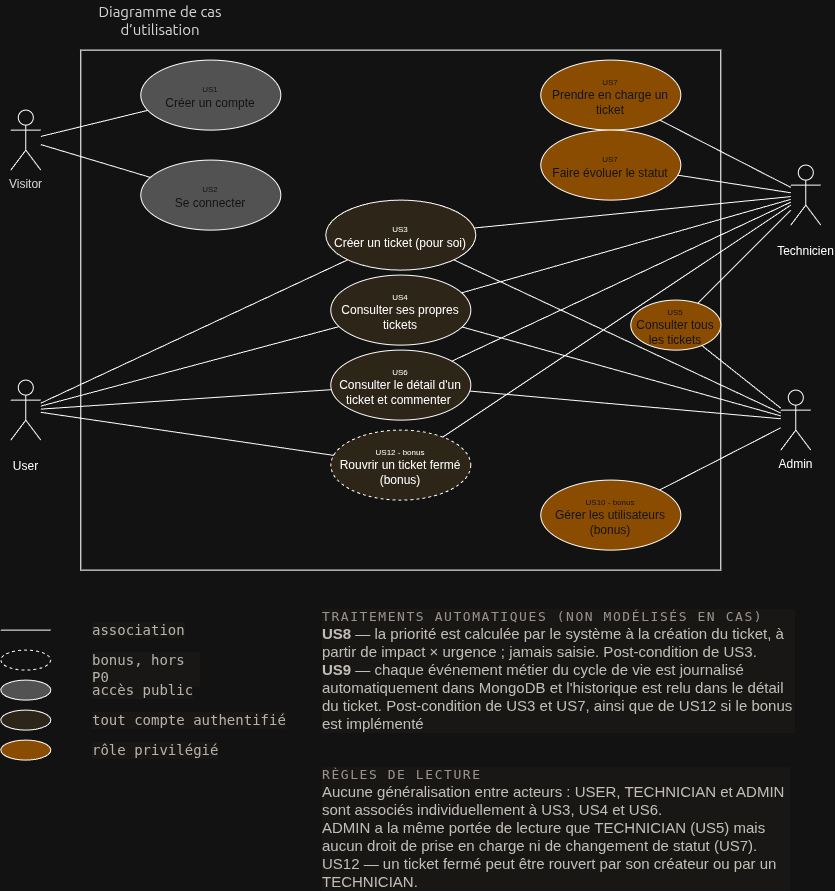

The diagram above was exported from draw.io. Its source (the exported page's mxGraphModel, read from the mxfile embedded in the PNG):
<mxGraphModel dx="1664" dy="924" grid="1" gridSize="10" guides="1" tooltips="1" connect="1" arrows="1" fold="1" page="1" pageScale="1" pageWidth="2336" pageHeight="1654" math="0" shadow="0">
  <root>
    <mxCell id="0" />
    <mxCell id="1" parent="0" />
    <mxCell id="ph7hcdntUQvzkOwIg5Cm-2" parent="1" style="text;html=1;whiteSpace=wrap;strokeColor=none;fillColor=none;align=center;verticalAlign=middle;rounded=0;" value="&lt;span style=&quot;font-family: anthropic-sans, system-ui, &amp;quot;Segoe UI&amp;quot;, Roboto, Helvetica, Arial, sans-serif, ui-sans-serif, system-ui, -apple-system, &amp;quot;Segoe UI&amp;quot;, Roboto, sans-serif; font-size: 15px; text-align: start; white-space: pre-wrap; color: rgb(29, 28, 28);&quot;&gt;Diagramme de cas d’utilisation&lt;/span&gt;" vertex="1">
      <mxGeometry height="40" width="160" x="560" y="150" as="geometry" />
    </mxCell>
    <mxCell id="ph7hcdntUQvzkOwIg5Cm-4" parent="1" style="shape=umlActor;verticalLabelPosition=bottom;verticalAlign=top;html=1;" value="&lt;span style=&quot;font-family: anthropic-sans, -apple-system, BlinkMacSystemFont, &amp;quot;Segoe UI&amp;quot;, sans-serif; text-align: start; color: rgb(29, 28, 28);&quot;&gt;Visitor&lt;/span&gt;" vertex="1">
      <mxGeometry height="60" width="30" x="490" y="260" as="geometry" />
    </mxCell>
    <mxCell id="ph7hcdntUQvzkOwIg5Cm-5" parent="1" style="shape=umlActor;verticalLabelPosition=bottom;verticalAlign=top;html=1;" value="&lt;p&gt;User&lt;/p&gt;" vertex="1">
      <mxGeometry height="60" width="30" x="490" y="530" as="geometry" />
    </mxCell>
    <mxCell id="ph7hcdntUQvzkOwIg5Cm-6" parent="1" style="shape=umlActor;verticalLabelPosition=bottom;verticalAlign=top;html=1;" value="&lt;p dir=&quot;auto&quot;&gt;Technicien&lt;/p&gt;" vertex="1">
      <mxGeometry height="60" width="30" x="1270" y="315" as="geometry" />
    </mxCell>
    <mxCell id="ph7hcdntUQvzkOwIg5Cm-7" parent="1" style="shape=umlActor;verticalLabelPosition=bottom;verticalAlign=top;html=1;" value="Admin" vertex="1">
      <mxGeometry height="60" width="30" x="1260" y="540" as="geometry" />
    </mxCell>
    <mxCell id="ph7hcdntUQvzkOwIg5Cm-9" parent="1" style="whiteSpace=wrap;html=1;" value="" vertex="1">
      <mxGeometry height="520" width="640" x="560" y="200" as="geometry" />
    </mxCell>
    <mxCell id="ph7hcdntUQvzkOwIg5Cm-13" parent="1" style="ellipse;whiteSpace=wrap;html=1;fillColor=light-dark(#28696A,#525252);" value="&lt;span style=&quot;color: rgb(255, 255, 255);&quot;&gt;&lt;font style=&quot;font-size: 8px;&quot;&gt;US1&lt;/font&gt;&lt;br&gt;Créer un compte&lt;/span&gt;" vertex="1">
      <mxGeometry height="70" width="140" x="620" y="210" as="geometry" />
    </mxCell>
    <mxCell id="ph7hcdntUQvzkOwIg5Cm-14" parent="1" style="ellipse;whiteSpace=wrap;html=1;fillColor=light-dark(#28696A,#525252);" value="&lt;span style=&quot;color: rgb(255, 255, 255);&quot;&gt;&lt;font style=&quot;font-size: 8px;&quot;&gt;US2&lt;/font&gt;&lt;br&gt;Se connecter&lt;/span&gt;" vertex="1">
      <mxGeometry height="70" width="140" x="620" y="310" as="geometry" />
    </mxCell>
    <mxCell id="ph7hcdntUQvzkOwIg5Cm-17" edge="1" parent="1" source="ph7hcdntUQvzkOwIg5Cm-4" style="endArrow=none;html=1;rounded=0;" target="ph7hcdntUQvzkOwIg5Cm-13" value="">
      <mxGeometry height="50" relative="1" width="50" as="geometry">
        <mxPoint x="700" y="380" as="sourcePoint" />
        <mxPoint x="750" y="330" as="targetPoint" />
      </mxGeometry>
    </mxCell>
    <mxCell id="ph7hcdntUQvzkOwIg5Cm-18" edge="1" parent="1" source="ph7hcdntUQvzkOwIg5Cm-4" style="endArrow=none;html=1;rounded=0;" target="ph7hcdntUQvzkOwIg5Cm-14" value="">
      <mxGeometry height="50" relative="1" width="50" as="geometry">
        <mxPoint x="620" y="315" as="sourcePoint" />
        <mxPoint x="832" y="290" as="targetPoint" />
      </mxGeometry>
    </mxCell>
    <mxCell id="ph7hcdntUQvzkOwIg5Cm-19" parent="1" style="ellipse;whiteSpace=wrap;html=1;fillColor=#F0E6D7;" value="&lt;font style=&quot;font-size: 8px;&quot;&gt;US3&lt;/font&gt;&lt;br&gt;Créer un ticket (pour soi)" vertex="1">
      <mxGeometry height="70" width="150" x="805" y="350" as="geometry" />
    </mxCell>
    <mxCell id="ph7hcdntUQvzkOwIg5Cm-20" parent="1" style="ellipse;whiteSpace=wrap;html=1;fillColor=#F0E6D7;" value="&lt;font style=&quot;font-size: 8px;&quot;&gt;US4&lt;/font&gt;&lt;br&gt;Consulter ses propres tickets" vertex="1">
      <mxGeometry height="70" width="140" x="810" y="425" as="geometry" />
    </mxCell>
    <mxCell id="ph7hcdntUQvzkOwIg5Cm-21" parent="1" style="ellipse;whiteSpace=wrap;html=1;fillColor=#F4AE3F;" value="&lt;font style=&quot;font-size: 8px; color: rgb(255, 255, 255);&quot;&gt;US7&lt;br&gt;&lt;span style=&quot;font-size: 12px;&quot;&gt;Prendre en charge un ticket&lt;/span&gt;&lt;/font&gt;" vertex="1">
      <mxGeometry height="70" width="140" x="1020" y="210" as="geometry" />
    </mxCell>
    <mxCell id="ph7hcdntUQvzkOwIg5Cm-22" parent="1" style="ellipse;whiteSpace=wrap;html=1;fillColor=#F0E6D7;" value="&lt;font style=&quot;font-size: 8px;&quot;&gt;US6&lt;/font&gt;&lt;br&gt;Consulter le détail d'un ticket et commenter&amp;nbsp;" vertex="1">
      <mxGeometry height="70" width="140" x="810" y="500" as="geometry" />
    </mxCell>
    <mxCell id="ph7hcdntUQvzkOwIg5Cm-24" parent="1" style="ellipse;whiteSpace=wrap;html=1;fillColor=#F4AE3F;" value="&lt;span style=&quot;color: rgb(255, 255, 255);&quot;&gt;&lt;font style=&quot;font-size: 8px;&quot;&gt;US7&lt;/font&gt;&lt;br&gt;Faire évoluer le statut&lt;/span&gt;" vertex="1">
      <mxGeometry height="70" width="140" x="1020" y="280" as="geometry" />
    </mxCell>
    <mxCell id="ph7hcdntUQvzkOwIg5Cm-25" parent="1" style="ellipse;whiteSpace=wrap;html=1;fillColor=#F4AE3F;" value="&lt;span style=&quot;color: rgb(255, 255, 255);&quot;&gt;&lt;span style=&quot;font-size: 8px;&quot;&gt;US5&lt;/span&gt;&lt;br&gt;Consulter tous les tickets&lt;/span&gt;" vertex="1">
      <mxGeometry height="50" width="90" x="1110" y="450" as="geometry" />
    </mxCell>
    <mxCell id="ph7hcdntUQvzkOwIg5Cm-26" parent="1" style="ellipse;whiteSpace=wrap;html=1;dashed=1;fillColor=#F0E6D7;" value="&lt;span style=&quot;font-size: 8px;&quot;&gt;US12 - bonus&lt;/span&gt;&lt;br&gt;Rouvrir un ticket fermé (bonus)" vertex="1">
      <mxGeometry height="70" width="140" x="810" y="580" as="geometry" />
    </mxCell>
    <mxCell id="ph7hcdntUQvzkOwIg5Cm-27" parent="1" style="ellipse;whiteSpace=wrap;html=1;fillColor=#F4AE3F;" value="&lt;span style=&quot;color: rgb(255, 255, 255);&quot;&gt;&lt;span style=&quot;font-size: 8px;&quot;&gt;US10 - bonus&lt;/span&gt;&lt;br&gt;Gérer les utilisateurs (bonus)&lt;/span&gt;" vertex="1">
      <mxGeometry height="70" width="140" x="1020" y="630" as="geometry" />
    </mxCell>
    <mxCell id="ph7hcdntUQvzkOwIg5Cm-28" edge="1" parent="1" source="ph7hcdntUQvzkOwIg5Cm-5" style="endArrow=none;html=1;rounded=0;" target="ph7hcdntUQvzkOwIg5Cm-19" value="">
      <mxGeometry height="50" relative="1" width="50" as="geometry">
        <mxPoint x="550" y="440" as="sourcePoint" />
        <mxPoint x="840" y="350" as="targetPoint" />
      </mxGeometry>
    </mxCell>
    <mxCell id="ph7hcdntUQvzkOwIg5Cm-31" edge="1" parent="1" source="ph7hcdntUQvzkOwIg5Cm-5" style="endArrow=none;html=1;rounded=0;" target="ph7hcdntUQvzkOwIg5Cm-20" value="">
      <mxGeometry height="50" relative="1" width="50" as="geometry">
        <mxPoint x="660" y="420" as="sourcePoint" />
        <mxPoint x="710" y="370" as="targetPoint" />
      </mxGeometry>
    </mxCell>
    <mxCell id="ph7hcdntUQvzkOwIg5Cm-33" edge="1" parent="1" source="ph7hcdntUQvzkOwIg5Cm-27" style="endArrow=none;html=1;rounded=0;" target="ph7hcdntUQvzkOwIg5Cm-7" value="">
      <mxGeometry height="50" relative="1" width="50" as="geometry">
        <mxPoint x="1020" y="630" as="sourcePoint" />
        <mxPoint x="1070" y="580" as="targetPoint" />
      </mxGeometry>
    </mxCell>
    <mxCell id="ph7hcdntUQvzkOwIg5Cm-34" edge="1" parent="1" source="ph7hcdntUQvzkOwIg5Cm-7" style="endArrow=none;html=1;rounded=0;" target="ph7hcdntUQvzkOwIg5Cm-25" value="">
      <mxGeometry height="50" relative="1" width="50" as="geometry">
        <mxPoint x="1020" y="570" as="sourcePoint" />
        <mxPoint x="1070" y="520" as="targetPoint" />
      </mxGeometry>
    </mxCell>
    <mxCell id="ph7hcdntUQvzkOwIg5Cm-35" edge="1" parent="1" source="ph7hcdntUQvzkOwIg5Cm-24" style="endArrow=none;html=1;rounded=0;" target="ph7hcdntUQvzkOwIg5Cm-6" value="">
      <mxGeometry height="50" relative="1" width="50" as="geometry">
        <mxPoint x="1020" y="430" as="sourcePoint" />
        <mxPoint x="1070" y="380" as="targetPoint" />
      </mxGeometry>
    </mxCell>
    <mxCell id="ph7hcdntUQvzkOwIg5Cm-36" edge="1" parent="1" source="ph7hcdntUQvzkOwIg5Cm-21" style="endArrow=none;html=1;rounded=0;" target="ph7hcdntUQvzkOwIg5Cm-6" value="">
      <mxGeometry height="50" relative="1" width="50" as="geometry">
        <mxPoint x="1020" y="430" as="sourcePoint" />
        <mxPoint x="1070" y="380" as="targetPoint" />
      </mxGeometry>
    </mxCell>
    <mxCell id="ph7hcdntUQvzkOwIg5Cm-37" edge="1" parent="1" source="ph7hcdntUQvzkOwIg5Cm-6" style="endArrow=none;html=1;rounded=0;" target="ph7hcdntUQvzkOwIg5Cm-25" value="">
      <mxGeometry height="50" relative="1" width="50" as="geometry">
        <mxPoint x="1020" y="570" as="sourcePoint" />
        <mxPoint x="1070" y="520" as="targetPoint" />
      </mxGeometry>
    </mxCell>
    <mxCell id="ph7hcdntUQvzkOwIg5Cm-38" edge="1" parent="1" source="ph7hcdntUQvzkOwIg5Cm-19" style="endArrow=none;html=1;rounded=0;" target="ph7hcdntUQvzkOwIg5Cm-6" value="">
      <mxGeometry height="50" relative="1" width="50" as="geometry">
        <mxPoint x="1020" y="430" as="sourcePoint" />
        <mxPoint x="1070" y="380" as="targetPoint" />
      </mxGeometry>
    </mxCell>
    <mxCell id="ph7hcdntUQvzkOwIg5Cm-39" edge="1" parent="1" source="ph7hcdntUQvzkOwIg5Cm-19" style="endArrow=none;html=1;rounded=0;" target="ph7hcdntUQvzkOwIg5Cm-7" value="">
      <mxGeometry height="50" relative="1" width="50" as="geometry">
        <mxPoint x="1020" y="570" as="sourcePoint" />
        <mxPoint x="1070" y="520" as="targetPoint" />
      </mxGeometry>
    </mxCell>
    <mxCell id="ph7hcdntUQvzkOwIg5Cm-40" edge="1" parent="1" source="ph7hcdntUQvzkOwIg5Cm-20" style="endArrow=none;html=1;rounded=0;" target="ph7hcdntUQvzkOwIg5Cm-7" value="">
      <mxGeometry height="50" relative="1" width="50" as="geometry">
        <mxPoint x="1020" y="570" as="sourcePoint" />
        <mxPoint x="1070" y="520" as="targetPoint" />
      </mxGeometry>
    </mxCell>
    <mxCell id="ph7hcdntUQvzkOwIg5Cm-41" edge="1" parent="1" source="ph7hcdntUQvzkOwIg5Cm-22" style="endArrow=none;html=1;rounded=0;" target="ph7hcdntUQvzkOwIg5Cm-7" value="">
      <mxGeometry height="50" relative="1" width="50" as="geometry">
        <mxPoint x="1020" y="570" as="sourcePoint" />
        <mxPoint x="1070" y="520" as="targetPoint" />
      </mxGeometry>
    </mxCell>
    <mxCell id="ph7hcdntUQvzkOwIg5Cm-42" edge="1" parent="1" source="ph7hcdntUQvzkOwIg5Cm-26" style="endArrow=none;html=1;rounded=0;" target="ph7hcdntUQvzkOwIg5Cm-6" value="">
      <mxGeometry height="50" relative="1" width="50" as="geometry">
        <mxPoint x="1020" y="570" as="sourcePoint" />
        <mxPoint x="1070" y="520" as="targetPoint" />
      </mxGeometry>
    </mxCell>
    <mxCell id="ph7hcdntUQvzkOwIg5Cm-43" edge="1" parent="1" source="ph7hcdntUQvzkOwIg5Cm-5" style="endArrow=none;html=1;rounded=0;" target="ph7hcdntUQvzkOwIg5Cm-26" value="">
      <mxGeometry height="50" relative="1" width="50" as="geometry">
        <mxPoint x="710" y="590" as="sourcePoint" />
        <mxPoint x="760" y="540" as="targetPoint" />
      </mxGeometry>
    </mxCell>
    <mxCell id="ph7hcdntUQvzkOwIg5Cm-44" edge="1" parent="1" source="ph7hcdntUQvzkOwIg5Cm-20" style="endArrow=none;html=1;rounded=0;" target="ph7hcdntUQvzkOwIg5Cm-6" value="">
      <mxGeometry height="50" relative="1" width="50" as="geometry">
        <mxPoint x="960" y="430" as="sourcePoint" />
        <mxPoint x="1010" y="380" as="targetPoint" />
      </mxGeometry>
    </mxCell>
    <mxCell id="ph7hcdntUQvzkOwIg5Cm-45" edge="1" parent="1" source="ph7hcdntUQvzkOwIg5Cm-22" style="endArrow=none;html=1;rounded=0;" target="ph7hcdntUQvzkOwIg5Cm-6" value="">
      <mxGeometry height="50" relative="1" width="50" as="geometry">
        <mxPoint x="960" y="570" as="sourcePoint" />
        <mxPoint x="1010" y="520" as="targetPoint" />
      </mxGeometry>
    </mxCell>
    <mxCell id="ph7hcdntUQvzkOwIg5Cm-46" edge="1" parent="1" source="ph7hcdntUQvzkOwIg5Cm-5" style="endArrow=none;html=1;rounded=0;" target="ph7hcdntUQvzkOwIg5Cm-22" value="">
      <mxGeometry height="50" relative="1" width="50" as="geometry">
        <mxPoint x="850" y="570" as="sourcePoint" />
        <mxPoint x="900" y="520" as="targetPoint" />
      </mxGeometry>
    </mxCell>
    <mxCell id="ph7hcdntUQvzkOwIg5Cm-47" edge="1" parent="1" style="endArrow=none;html=1;rounded=0;" value="">
      <mxGeometry height="50" relative="1" width="50" as="geometry">
        <mxPoint x="480" y="780" as="sourcePoint" />
        <mxPoint x="530" y="780" as="targetPoint" />
      </mxGeometry>
    </mxCell>
    <mxCell id="ph7hcdntUQvzkOwIg5Cm-50" parent="1" style="ellipse;whiteSpace=wrap;html=1;shapeInside=1;dashed=1;" value="" vertex="1">
      <mxGeometry height="20" width="50" x="480" y="800" as="geometry" />
    </mxCell>
    <mxCell id="ph7hcdntUQvzkOwIg5Cm-52" parent="1" style="ellipse;whiteSpace=wrap;html=1;shapeInside=1;fillColor=light-dark(#28696A,#525252);" value="" vertex="1">
      <mxGeometry height="20" width="50" x="480" y="830" as="geometry" />
    </mxCell>
    <mxCell id="ph7hcdntUQvzkOwIg5Cm-53" parent="1" style="ellipse;whiteSpace=wrap;html=1;shapeInside=1;fillColor=#F0E6D7;" value="" vertex="1">
      <mxGeometry height="20" width="50" x="480" y="860" as="geometry" />
    </mxCell>
    <mxCell id="ph7hcdntUQvzkOwIg5Cm-54" parent="1" style="ellipse;whiteSpace=wrap;html=1;shapeInside=1;fillColor=#F4AE3F;" value="" vertex="1">
      <mxGeometry height="20" width="50" x="480" y="890" as="geometry" />
    </mxCell>
    <mxCell id="FXILqfok5hL-R_3xlYMs-2" parent="1" style="text;whiteSpace=wrap;html=1;" value="&lt;span style=&quot;color: rgb(74, 69, 62); font-family: &amp;quot;IBM Plex Mono&amp;quot;, monospace; font-size: 14px; font-style: normal; font-variant-ligatures: normal; font-variant-caps: normal; font-weight: 400; letter-spacing: normal; orphans: 2; text-align: start; text-indent: 0px; text-transform: none; widows: 2; word-spacing: 0px; -webkit-text-stroke-width: 0px; white-space: normal; background-color: rgb(250, 248, 245); text-decoration-thickness: initial; text-decoration-style: initial; text-decoration-color: initial; display: inline !important; float: none;&quot;&gt;association&lt;/span&gt;" vertex="1">
      <mxGeometry height="30" width="90" x="570" y="765" as="geometry" />
    </mxCell>
    <mxCell id="FXILqfok5hL-R_3xlYMs-3" parent="1" style="text;whiteSpace=wrap;html=1;" value="&lt;div style=&quot;color: rgb(74, 69, 62); font-family: &amp;quot;IBM Plex Mono&amp;quot;, monospace; font-size: 14px; font-style: normal; font-variant-ligatures: normal; font-variant-caps: normal; font-weight: 400; letter-spacing: normal; orphans: 2; text-align: start; text-indent: 0px; text-transform: none; widows: 2; word-spacing: 0px; -webkit-text-stroke-width: 0px; white-space: normal; background-color: rgb(250, 248, 245); text-decoration-thickness: initial; text-decoration-style: initial; text-decoration-color: initial; display: flex; align-items: center; gap: 12px;&quot;&gt;bonus, hors P0&lt;/div&gt;&lt;div style=&quot;color: rgb(74, 69, 62); font-family: &amp;quot;IBM Plex Mono&amp;quot;, monospace; font-size: 14px; font-style: normal; font-variant-ligatures: normal; font-variant-caps: normal; font-weight: 400; letter-spacing: normal; orphans: 2; text-align: start; text-indent: 0px; text-transform: none; widows: 2; word-spacing: 0px; -webkit-text-stroke-width: 0px; white-space: normal; background-color: rgb(250, 248, 245); text-decoration-thickness: initial; text-decoration-style: initial; text-decoration-color: initial; display: flex; align-items: center; gap: 12px;&quot;&gt;&lt;/div&gt;&lt;br class=&quot;Apple-interchange-newline&quot;&gt;" vertex="1">
      <mxGeometry height="30" width="110" x="570" y="795" as="geometry" />
    </mxCell>
    <mxCell id="FXILqfok5hL-R_3xlYMs-4" parent="1" style="text;whiteSpace=wrap;html=1;" value="&lt;div style=&quot;color: rgb(74, 69, 62); font-family: &amp;quot;IBM Plex Mono&amp;quot;, monospace; font-size: 14px; font-style: normal; font-variant-ligatures: normal; font-variant-caps: normal; font-weight: 400; letter-spacing: normal; orphans: 2; text-align: start; text-indent: 0px; text-transform: none; widows: 2; word-spacing: 0px; -webkit-text-stroke-width: 0px; white-space: normal; background-color: rgb(250, 248, 245); text-decoration-thickness: initial; text-decoration-style: initial; text-decoration-color: initial; display: flex; align-items: center; gap: 12px;&quot;&gt;accès public&lt;/div&gt;&lt;div style=&quot;color: rgb(74, 69, 62); font-family: &amp;quot;IBM Plex Mono&amp;quot;, monospace; font-size: 14px; font-style: normal; font-variant-ligatures: normal; font-variant-caps: normal; font-weight: 400; letter-spacing: normal; orphans: 2; text-align: start; text-indent: 0px; text-transform: none; widows: 2; word-spacing: 0px; -webkit-text-stroke-width: 0px; white-space: normal; background-color: rgb(250, 248, 245); text-decoration-thickness: initial; text-decoration-style: initial; text-decoration-color: initial; display: flex; align-items: center; gap: 12px;&quot;&gt;&lt;/div&gt;&lt;br class=&quot;Apple-interchange-newline&quot;&gt;" vertex="1">
      <mxGeometry height="30" width="130" x="570" y="825" as="geometry" />
    </mxCell>
    <mxCell id="FXILqfok5hL-R_3xlYMs-5" parent="1" style="text;whiteSpace=wrap;html=1;" value="&lt;div style=&quot;color: rgb(74, 69, 62); font-family: &amp;quot;IBM Plex Mono&amp;quot;, monospace; font-size: 14px; font-style: normal; font-variant-ligatures: normal; font-variant-caps: normal; font-weight: 400; letter-spacing: normal; orphans: 2; text-align: start; text-indent: 0px; text-transform: none; widows: 2; word-spacing: 0px; -webkit-text-stroke-width: 0px; white-space: normal; background-color: rgb(250, 248, 245); text-decoration-thickness: initial; text-decoration-style: initial; text-decoration-color: initial; display: flex; align-items: center; gap: 12px;&quot;&gt;tout compte authentifié&lt;/div&gt;&lt;div style=&quot;color: rgb(74, 69, 62); font-family: &amp;quot;IBM Plex Mono&amp;quot;, monospace; font-size: 14px; font-style: normal; font-variant-ligatures: normal; font-variant-caps: normal; font-weight: 400; letter-spacing: normal; orphans: 2; text-align: start; text-indent: 0px; text-transform: none; widows: 2; word-spacing: 0px; -webkit-text-stroke-width: 0px; white-space: normal; background-color: rgb(250, 248, 245); text-decoration-thickness: initial; text-decoration-style: initial; text-decoration-color: initial; display: flex; align-items: center; gap: 12px;&quot;&gt;&lt;/div&gt;&lt;br class=&quot;Apple-interchange-newline&quot;&gt;" vertex="1">
      <mxGeometry height="30" width="210" x="570" y="855" as="geometry" />
    </mxCell>
    <mxCell id="FXILqfok5hL-R_3xlYMs-6" parent="1" style="text;whiteSpace=wrap;html=1;" value="&lt;div style=&quot;font-style: normal; font-variant-ligatures: normal; font-variant-caps: normal; font-weight: 400; letter-spacing: normal; orphans: 2; text-align: start; text-indent: 0px; text-transform: none; widows: 2; word-spacing: 0px; -webkit-text-stroke-width: 0px; white-space: normal; background-color: rgb(250, 248, 245); text-decoration-thickness: initial; text-decoration-style: initial; text-decoration-color: initial; display: flex; flex-direction: column; gap: 12px; font-family: &amp;quot;IBM Plex Mono&amp;quot;, monospace; font-size: 14px; color: rgb(74, 69, 62);&quot;&gt;&lt;div style=&quot;display: flex; align-items: center; gap: 12px;&quot;&gt;rôle privilégié&lt;/div&gt;&lt;/div&gt;&lt;div style=&quot;font-family: &amp;quot;IBM Plex Sans&amp;quot;, Helvetica, sans-serif; font-style: normal; font-variant-ligatures: normal; font-variant-caps: normal; font-weight: 400; letter-spacing: normal; orphans: 2; text-align: start; text-indent: 0px; text-transform: none; widows: 2; word-spacing: 0px; -webkit-text-stroke-width: 0px; white-space: normal; background-color: rgb(250, 248, 245); text-decoration-thickness: initial; text-decoration-style: initial; text-decoration-color: initial; display: grid; grid-template-columns: 1fr 1fr; gap: 26px 48px; font-size: 15px; line-height: 1.55; color: rgb(59, 55, 48);&quot;&gt;&lt;div style=&quot;display: flex; flex-direction: column; gap: 8px;&quot;&gt;&lt;/div&gt;&lt;/div&gt;&lt;br class=&quot;Apple-interchange-newline&quot;&gt;" vertex="1">
      <mxGeometry height="30" width="150" x="570" y="885" as="geometry" />
    </mxCell>
    <mxCell id="FXILqfok5hL-R_3xlYMs-7" parent="1" style="text;whiteSpace=wrap;html=1;" value="&lt;div style=&quot;font-style: normal; font-variant-ligatures: normal; font-variant-caps: normal; font-weight: 400; orphans: 2; text-align: start; text-indent: 0px; widows: 2; word-spacing: 0px; -webkit-text-stroke-width: 0px; white-space: normal; background-color: rgb(250, 248, 245); text-decoration-thickness: initial; text-decoration-style: initial; text-decoration-color: initial; font-family: &amp;quot;IBM Plex Mono&amp;quot;, monospace; font-size: 13px; letter-spacing: 0.12em; text-transform: uppercase; color: rgb(109, 103, 94);&quot;&gt;Traitements automatiques (non modélisés en cas)&lt;/div&gt;&lt;div style=&quot;color: rgb(59, 55, 48); font-family: &amp;quot;IBM Plex Sans&amp;quot;, Helvetica, sans-serif; font-size: 15px; font-style: normal; font-variant-ligatures: normal; font-variant-caps: normal; font-weight: 400; letter-spacing: normal; orphans: 2; text-align: start; text-indent: 0px; text-transform: none; widows: 2; word-spacing: 0px; -webkit-text-stroke-width: 0px; white-space: normal; background-color: rgb(250, 248, 245); text-decoration-thickness: initial; text-decoration-style: initial; text-decoration-color: initial;&quot;&gt;&lt;strong style=&quot;font-weight: 600;&quot;&gt;US8&lt;/strong&gt;&lt;span&gt;&amp;nbsp;&lt;/span&gt;— la priorité est calculée par le système à la création du ticket, à partir de impact × urgence ; jamais saisie. Post-condition de US3.&lt;/div&gt;&lt;div style=&quot;color: rgb(59, 55, 48); font-family: &amp;quot;IBM Plex Sans&amp;quot;, Helvetica, sans-serif; font-size: 15px; font-style: normal; font-variant-ligatures: normal; font-variant-caps: normal; font-weight: 400; letter-spacing: normal; orphans: 2; text-align: start; text-indent: 0px; text-transform: none; widows: 2; word-spacing: 0px; -webkit-text-stroke-width: 0px; white-space: normal; background-color: rgb(250, 248, 245); text-decoration-thickness: initial; text-decoration-style: initial; text-decoration-color: initial;&quot;&gt;&lt;strong style=&quot;font-weight: 600;&quot;&gt;US9&lt;/strong&gt;&lt;span&gt;&amp;nbsp;&lt;/span&gt;— chaque événement métier du cycle de vie est journalisé automatiquement dans MongoDB et l'historique est relu dans le détail du ticket. Post-condition de US3 et US7, ainsi que de US12 si le bonus est implémenté&lt;/div&gt;" vertex="1">
      <mxGeometry height="137.5" width="475" x="800" y="752.5" as="geometry" />
    </mxCell>
    <mxCell id="FXILqfok5hL-R_3xlYMs-8" parent="1" style="text;whiteSpace=wrap;html=1;" value="&lt;div style=&quot;font-style: normal; font-variant-ligatures: normal; font-variant-caps: normal; font-weight: 400; orphans: 2; text-align: start; text-indent: 0px; widows: 2; word-spacing: 0px; -webkit-text-stroke-width: 0px; white-space: normal; background-color: rgb(250, 248, 245); text-decoration-thickness: initial; text-decoration-style: initial; text-decoration-color: initial; font-family: &amp;quot;IBM Plex Mono&amp;quot;, monospace; font-size: 13px; letter-spacing: 0.12em; text-transform: uppercase; color: rgb(109, 103, 94);&quot;&gt;Règles de lecture&lt;/div&gt;&lt;div style=&quot;color: rgb(59, 55, 48); font-family: &amp;quot;IBM Plex Sans&amp;quot;, Helvetica, sans-serif; font-size: 15px; font-style: normal; font-variant-ligatures: normal; font-variant-caps: normal; font-weight: 400; letter-spacing: normal; orphans: 2; text-align: start; text-indent: 0px; text-transform: none; widows: 2; word-spacing: 0px; -webkit-text-stroke-width: 0px; white-space: normal; background-color: rgb(250, 248, 245); text-decoration-thickness: initial; text-decoration-style: initial; text-decoration-color: initial;&quot;&gt;Aucune généralisation entre acteurs : USER, TECHNICIAN et ADMIN sont associés individuellement à US3, US4 et US6.&lt;/div&gt;&lt;div style=&quot;color: rgb(59, 55, 48); font-family: &amp;quot;IBM Plex Sans&amp;quot;, Helvetica, sans-serif; font-size: 15px; font-style: normal; font-variant-ligatures: normal; font-variant-caps: normal; font-weight: 400; letter-spacing: normal; orphans: 2; text-align: start; text-indent: 0px; text-transform: none; widows: 2; word-spacing: 0px; -webkit-text-stroke-width: 0px; white-space: normal; background-color: rgb(250, 248, 245); text-decoration-thickness: initial; text-decoration-style: initial; text-decoration-color: initial;&quot;&gt;ADMIN a la même portée de lecture que TECHNICIAN (US5) mais aucun droit de prise en charge ni de changement de statut (US7).&lt;/div&gt;&lt;div style=&quot;color: rgb(59, 55, 48); font-family: &amp;quot;IBM Plex Sans&amp;quot;, Helvetica, sans-serif; font-size: 15px; font-style: normal; font-variant-ligatures: normal; font-variant-caps: normal; font-weight: 400; letter-spacing: normal; orphans: 2; text-align: start; text-indent: 0px; text-transform: none; widows: 2; word-spacing: 0px; -webkit-text-stroke-width: 0px; white-space: normal; background-color: rgb(250, 248, 245); text-decoration-thickness: initial; text-decoration-style: initial; text-decoration-color: initial;&quot;&gt;US12 — un ticket fermé peut être rouvert par son créateur ou par un TECHNICIAN.&lt;/div&gt;" vertex="1">
      <mxGeometry height="130" width="470" x="800" y="910" as="geometry" />
    </mxCell>
  </root>
</mxGraphModel>